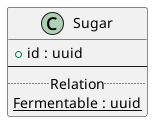

The diagram above was rendered by PlantUML. Its source (embedded in the PNG):
@startuml
class "Sugar" as Sugar {
    + id : uuid
    --
    ..Relation..
    {static} Fermentable : uuid
}


@enduml